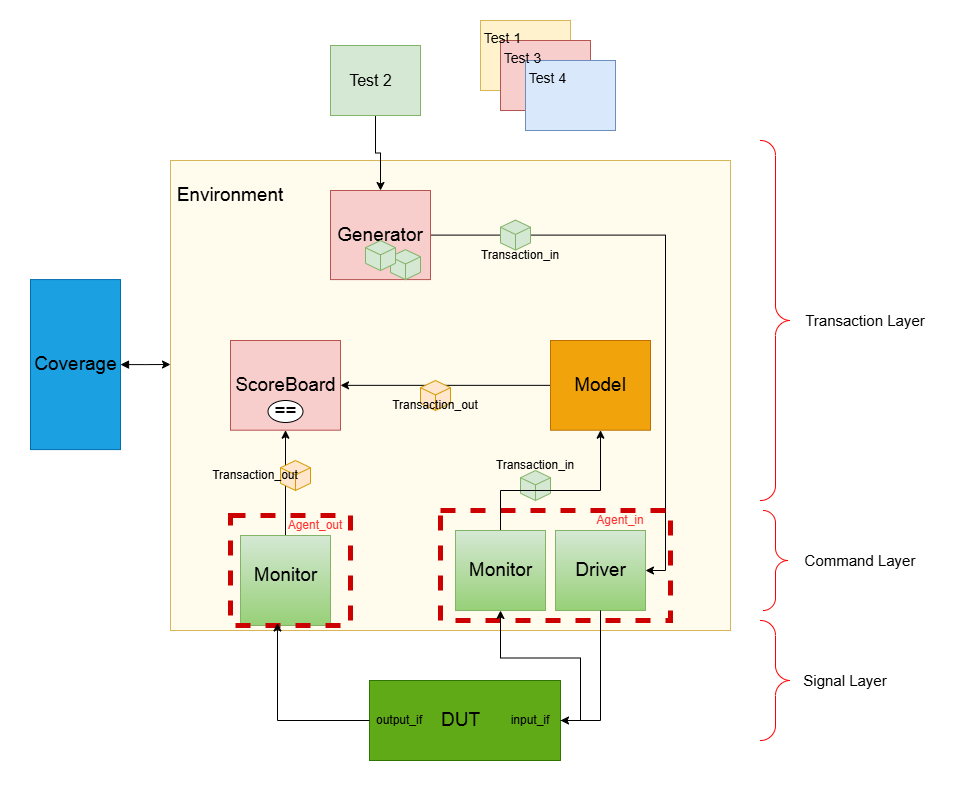

The diagram above was exported from draw.io. Its source (the exported page's mxGraphModel, read from the mxfile embedded in the PNG):
<mxGraphModel dx="2253" dy="849" grid="1" gridSize="10" guides="1" tooltips="1" connect="1" arrows="1" fold="1" page="1" pageScale="1" pageWidth="827" pageHeight="1169" math="0" shadow="0">
  <root>
    <mxCell id="0" />
    <mxCell id="1" parent="0" />
    <mxCell id="_kflGXx_-B61mRQ7hy3U-2" value="" style="rounded=0;whiteSpace=wrap;html=1;container=1;fillColor=#FFFCEE;strokeColor=#d6b656;fontSize=19;" parent="1" vertex="1">
      <mxGeometry x="120" y="200" width="560" height="470" as="geometry" />
    </mxCell>
    <mxCell id="_kflGXx_-B61mRQ7hy3U-4" value="Environment" style="text;html=1;align=center;verticalAlign=middle;whiteSpace=wrap;rounded=0;fontSize=19;" parent="_kflGXx_-B61mRQ7hy3U-2" vertex="1">
      <mxGeometry x="0.01" y="0.02" width="119.99" height="69.98" as="geometry" />
    </mxCell>
    <mxCell id="_kflGXx_-B61mRQ7hy3U-38" style="edgeStyle=orthogonalEdgeStyle;rounded=0;orthogonalLoop=1;jettySize=auto;html=1;entryX=1;entryY=0.5;entryDx=0;entryDy=0;fontSize=19;" parent="_kflGXx_-B61mRQ7hy3U-2" source="_kflGXx_-B61mRQ7hy3U-5" target="_kflGXx_-B61mRQ7hy3U-7" edge="1">
      <mxGeometry relative="1" as="geometry" />
    </mxCell>
    <mxCell id="_kflGXx_-B61mRQ7hy3U-5" value="" style="rounded=0;whiteSpace=wrap;html=1;container=1;fillColor=#f8cecc;strokeColor=#b85450;fontSize=19;" parent="_kflGXx_-B61mRQ7hy3U-2" vertex="1">
      <mxGeometry x="160" y="30" width="100" height="89.09" as="geometry" />
    </mxCell>
    <mxCell id="_kflGXx_-B61mRQ7hy3U-6" value="Generator" style="text;html=1;align=center;verticalAlign=middle;whiteSpace=wrap;rounded=0;fontSize=19;" parent="_kflGXx_-B61mRQ7hy3U-5" vertex="1">
      <mxGeometry x="25.00175438596491" y="22.273712083333333" width="50" height="44.544999999999995" as="geometry" />
    </mxCell>
    <mxCell id="_kflGXx_-B61mRQ7hy3U-41" value="" style="html=1;shape=mxgraph.basic.isocube;isoAngle=15;fillColor=#d5e8d4;strokeColor=#82b366;fontSize=19;" parent="_kflGXx_-B61mRQ7hy3U-5" vertex="1">
      <mxGeometry x="60" y="59.09" width="30" height="30" as="geometry" />
    </mxCell>
    <mxCell id="_kflGXx_-B61mRQ7hy3U-42" value="" style="html=1;shape=mxgraph.basic.isocube;isoAngle=15;fillColor=#d5e8d4;strokeColor=#82b366;fontSize=19;" parent="_kflGXx_-B61mRQ7hy3U-5" vertex="1">
      <mxGeometry x="35" y="50" width="30" height="30" as="geometry" />
    </mxCell>
    <mxCell id="_kflGXx_-B61mRQ7hy3U-13" value="" style="rounded=0;whiteSpace=wrap;html=1;container=1;fillColor=#f8cecc;strokeColor=#b85450;fontSize=19;" parent="_kflGXx_-B61mRQ7hy3U-2" vertex="1">
      <mxGeometry x="60" y="180" width="110" height="89.69" as="geometry" />
    </mxCell>
    <mxCell id="_kflGXx_-B61mRQ7hy3U-14" value="ScoreBoard" style="text;html=1;align=center;verticalAlign=middle;whiteSpace=wrap;rounded=0;fontSize=19;" parent="_kflGXx_-B61mRQ7hy3U-13" vertex="1">
      <mxGeometry x="27.501929824561405" y="22.42242048758865" width="55" height="44.84499999999999" as="geometry" />
    </mxCell>
    <mxCell id="_kflGXx_-B61mRQ7hy3U-45" value="==" style="ellipse;whiteSpace=wrap;html=1;fontSize=19;" parent="_kflGXx_-B61mRQ7hy3U-13" vertex="1">
      <mxGeometry x="37.5" y="60" width="35" height="22" as="geometry" />
    </mxCell>
    <mxCell id="_kflGXx_-B61mRQ7hy3U-37" style="edgeStyle=orthogonalEdgeStyle;rounded=0;orthogonalLoop=1;jettySize=auto;html=1;fontSize=19;" parent="_kflGXx_-B61mRQ7hy3U-2" source="_kflGXx_-B61mRQ7hy3U-11" target="_kflGXx_-B61mRQ7hy3U-13" edge="1">
      <mxGeometry relative="1" as="geometry" />
    </mxCell>
    <mxCell id="_kflGXx_-B61mRQ7hy3U-11" value="" style="rounded=0;whiteSpace=wrap;html=1;container=1;fillColor=#f0a30a;strokeColor=#BD7000;fontColor=#000000;fontSize=19;" parent="_kflGXx_-B61mRQ7hy3U-2" vertex="1">
      <mxGeometry x="380" y="180" width="100" height="89.69" as="geometry" />
    </mxCell>
    <mxCell id="_kflGXx_-B61mRQ7hy3U-12" value="Model" style="text;html=1;align=center;verticalAlign=middle;whiteSpace=wrap;rounded=0;fontSize=19;" parent="_kflGXx_-B61mRQ7hy3U-11" vertex="1">
      <mxGeometry x="25.00175438596491" y="22.423737083333332" width="50" height="44.845" as="geometry" />
    </mxCell>
    <mxCell id="_kflGXx_-B61mRQ7hy3U-59" style="edgeStyle=orthogonalEdgeStyle;rounded=0;orthogonalLoop=1;jettySize=auto;html=1;exitX=0.5;exitY=0;exitDx=0;exitDy=0;entryX=0.5;entryY=1;entryDx=0;entryDy=0;fontSize=19;" parent="_kflGXx_-B61mRQ7hy3U-2" source="_kflGXx_-B61mRQ7hy3U-9" target="_kflGXx_-B61mRQ7hy3U-13" edge="1">
      <mxGeometry relative="1" as="geometry" />
    </mxCell>
    <mxCell id="_kflGXx_-B61mRQ7hy3U-9" value="" style="rounded=0;whiteSpace=wrap;html=1;container=1;fillColor=#d5e8d4;strokeColor=#82b366;gradientColor=#97d077;fontSize=19;" parent="_kflGXx_-B61mRQ7hy3U-2" vertex="1">
      <mxGeometry x="70" y="375" width="90" height="90" as="geometry" />
    </mxCell>
    <mxCell id="_kflGXx_-B61mRQ7hy3U-10" value="Monitor" style="text;html=1;align=center;verticalAlign=middle;whiteSpace=wrap;rounded=0;fontSize=19;" parent="_kflGXx_-B61mRQ7hy3U-9" vertex="1">
      <mxGeometry x="22.501578947368422" y="20.00333333333333" width="45" height="40" as="geometry" />
    </mxCell>
    <mxCell id="_kflGXx_-B61mRQ7hy3U-7" value="" style="rounded=0;whiteSpace=wrap;html=1;container=1;fillColor=#d5e8d4;strokeColor=#82b366;gradientColor=#97d077;fontSize=19;" parent="_kflGXx_-B61mRQ7hy3U-2" vertex="1">
      <mxGeometry x="385" y="370" width="90" height="80" as="geometry" />
    </mxCell>
    <mxCell id="_kflGXx_-B61mRQ7hy3U-8" value="Driver" style="text;html=1;align=center;verticalAlign=middle;whiteSpace=wrap;rounded=0;fontSize=19;" parent="_kflGXx_-B61mRQ7hy3U-7" vertex="1">
      <mxGeometry x="22.501578947368422" y="20.00333333333333" width="45" height="40" as="geometry" />
    </mxCell>
    <mxCell id="_kflGXx_-B61mRQ7hy3U-43" value="" style="html=1;shape=mxgraph.basic.isocube;isoAngle=15;fillColor=#d5e8d4;strokeColor=#82b366;fontSize=19;" parent="_kflGXx_-B61mRQ7hy3U-2" vertex="1">
      <mxGeometry x="330" y="59.55000000000001" width="30" height="30" as="geometry" />
    </mxCell>
    <mxCell id="_kflGXx_-B61mRQ7hy3U-19" value="" style="html=1;shape=mxgraph.basic.isocube;isoAngle=15;fillColor=#ffe6cc;strokeColor=#d79b00;fontSize=19;" parent="_kflGXx_-B61mRQ7hy3U-2" vertex="1">
      <mxGeometry x="110" y="300" width="30" height="30" as="geometry" />
    </mxCell>
    <mxCell id="_kflGXx_-B61mRQ7hy3U-50" value="" style="html=1;shape=mxgraph.basic.isocube;isoAngle=15;fillColor=#ffe6cc;strokeColor=#d79b00;fontSize=19;" parent="_kflGXx_-B61mRQ7hy3U-2" vertex="1">
      <mxGeometry x="250" y="220" width="30" height="30" as="geometry" />
    </mxCell>
    <mxCell id="lv9PvTq4k_fManaiE2E3-8" value="" style="html=1;shape=mxgraph.basic.isocube;isoAngle=15;fillColor=#d5e8d4;strokeColor=#82b366;fontSize=19;" parent="_kflGXx_-B61mRQ7hy3U-2" vertex="1">
      <mxGeometry x="350" y="310" width="30" height="30" as="geometry" />
    </mxCell>
    <mxCell id="lv9PvTq4k_fManaiE2E3-9" value="" style="rounded=0;whiteSpace=wrap;html=1;dashed=1;fillColor=none;strokeColor=#CC0000;strokeWidth=5;" parent="_kflGXx_-B61mRQ7hy3U-2" vertex="1">
      <mxGeometry x="270" y="350" width="230" height="110" as="geometry" />
    </mxCell>
    <mxCell id="sQFDhrMsJ9mxmWuycXtJ-1" value="Transaction_in" style="text;html=1;align=center;verticalAlign=middle;whiteSpace=wrap;rounded=0;" parent="_kflGXx_-B61mRQ7hy3U-2" vertex="1">
      <mxGeometry x="320" y="80.00000000000003" width="60" height="30" as="geometry" />
    </mxCell>
    <mxCell id="sQFDhrMsJ9mxmWuycXtJ-2" value="Transaction_out" style="text;html=1;align=center;verticalAlign=middle;whiteSpace=wrap;rounded=0;" parent="_kflGXx_-B61mRQ7hy3U-2" vertex="1">
      <mxGeometry x="235" y="230" width="60" height="30" as="geometry" />
    </mxCell>
    <mxCell id="sQFDhrMsJ9mxmWuycXtJ-4" value="Transaction_in" style="text;html=1;align=center;verticalAlign=middle;whiteSpace=wrap;rounded=0;" parent="_kflGXx_-B61mRQ7hy3U-2" vertex="1">
      <mxGeometry x="335" y="290" width="60" height="30" as="geometry" />
    </mxCell>
    <mxCell id="sQFDhrMsJ9mxmWuycXtJ-5" value="Transaction_out" style="text;html=1;align=center;verticalAlign=middle;whiteSpace=wrap;rounded=0;" parent="_kflGXx_-B61mRQ7hy3U-2" vertex="1">
      <mxGeometry x="55" y="300" width="60" height="30" as="geometry" />
    </mxCell>
    <mxCell id="sQFDhrMsJ9mxmWuycXtJ-6" value="Agent_in" style="text;html=1;align=center;verticalAlign=middle;whiteSpace=wrap;rounded=0;fontColor=#FF3333;" parent="_kflGXx_-B61mRQ7hy3U-2" vertex="1">
      <mxGeometry x="420" y="345" width="60" height="30" as="geometry" />
    </mxCell>
    <mxCell id="sQFDhrMsJ9mxmWuycXtJ-9" value="Agent_out" style="text;html=1;align=center;verticalAlign=middle;whiteSpace=wrap;rounded=0;fontColor=#FF3333;" parent="_kflGXx_-B61mRQ7hy3U-2" vertex="1">
      <mxGeometry x="115" y="350" width="60" height="30" as="geometry" />
    </mxCell>
    <mxCell id="lv9PvTq4k_fManaiE2E3-10" value="" style="rounded=0;whiteSpace=wrap;html=1;dashed=1;fillColor=none;strokeColor=#CC0000;strokeWidth=5;" parent="_kflGXx_-B61mRQ7hy3U-2" vertex="1">
      <mxGeometry x="60" y="355" width="120" height="110" as="geometry" />
    </mxCell>
    <mxCell id="_kflGXx_-B61mRQ7hy3U-15" value="" style="rounded=0;whiteSpace=wrap;html=1;container=1;fillColor=#60a917;fontColor=#ffffff;strokeColor=#2D7600;fontSize=19;" parent="1" vertex="1">
      <mxGeometry x="319" y="720" width="191" height="80" as="geometry" />
    </mxCell>
    <mxCell id="_kflGXx_-B61mRQ7hy3U-16" value="DUT" style="text;html=1;align=center;verticalAlign=middle;whiteSpace=wrap;rounded=0;fontSize=19;" parent="_kflGXx_-B61mRQ7hy3U-15" vertex="1">
      <mxGeometry x="43.50333333333333" y="20.00333333333333" width="95" height="40" as="geometry" />
    </mxCell>
    <mxCell id="lv9PvTq4k_fManaiE2E3-2" value="input_if" style="text;html=1;align=center;verticalAlign=middle;whiteSpace=wrap;rounded=0;" parent="_kflGXx_-B61mRQ7hy3U-15" vertex="1">
      <mxGeometry x="131" y="25" width="60" height="30" as="geometry" />
    </mxCell>
    <mxCell id="lv9PvTq4k_fManaiE2E3-3" value="output_if" style="text;html=1;align=center;verticalAlign=middle;whiteSpace=wrap;rounded=0;" parent="_kflGXx_-B61mRQ7hy3U-15" vertex="1">
      <mxGeometry y="25" width="60" height="30" as="geometry" />
    </mxCell>
    <mxCell id="_kflGXx_-B61mRQ7hy3U-58" style="edgeStyle=orthogonalEdgeStyle;rounded=0;orthogonalLoop=1;jettySize=auto;html=1;exitX=0.5;exitY=1;exitDx=0;exitDy=0;entryX=0.5;entryY=0;entryDx=0;entryDy=0;fontSize=17;" parent="1" source="_kflGXx_-B61mRQ7hy3U-20" target="_kflGXx_-B61mRQ7hy3U-5" edge="1">
      <mxGeometry relative="1" as="geometry" />
    </mxCell>
    <mxCell id="_kflGXx_-B61mRQ7hy3U-20" value="" style="rounded=0;whiteSpace=wrap;html=1;container=1;fillColor=#d5e8d4;strokeColor=#82b366;fontSize=17;" parent="1" vertex="1">
      <mxGeometry x="280" y="85" width="90" height="70" as="geometry" />
    </mxCell>
    <mxCell id="_kflGXx_-B61mRQ7hy3U-21" value="Test 2" style="text;html=1;align=center;verticalAlign=middle;whiteSpace=wrap;rounded=0;fontSize=16;" parent="_kflGXx_-B61mRQ7hy3U-20" vertex="1">
      <mxGeometry x="17.501578947368422" y="17.502916666666664" width="45" height="35" as="geometry" />
    </mxCell>
    <mxCell id="_kflGXx_-B61mRQ7hy3U-25" value="" style="rounded=0;whiteSpace=wrap;html=1;container=1;fillColor=#1ba1e2;fontColor=#ffffff;strokeColor=#006EAF;fontSize=19;" parent="1" vertex="1">
      <mxGeometry x="-20" y="319.09" width="90" height="170" as="geometry" />
    </mxCell>
    <mxCell id="_kflGXx_-B61mRQ7hy3U-26" value="Coverage" style="text;html=1;align=center;verticalAlign=middle;whiteSpace=wrap;rounded=0;fontSize=19;" parent="_kflGXx_-B61mRQ7hy3U-25" vertex="1">
      <mxGeometry x="22.501578947368422" y="42.497083333333336" width="45" height="85" as="geometry" />
    </mxCell>
    <mxCell id="_kflGXx_-B61mRQ7hy3U-29" value="" style="rounded=0;whiteSpace=wrap;html=1;container=0;fillColor=#fff2cc;strokeColor=#d6b656;fontSize=14;" parent="1" vertex="1">
      <mxGeometry x="430" y="60" width="90" height="70" as="geometry" />
    </mxCell>
    <mxCell id="_kflGXx_-B61mRQ7hy3U-31" value="" style="rounded=0;whiteSpace=wrap;html=1;container=0;fillColor=#f8cecc;strokeColor=#b85450;fontSize=14;" parent="1" vertex="1">
      <mxGeometry x="450" y="80" width="90" height="70" as="geometry" />
    </mxCell>
    <mxCell id="_kflGXx_-B61mRQ7hy3U-33" value="" style="rounded=0;whiteSpace=wrap;html=1;container=0;fillColor=#dae8fc;strokeColor=#6c8ebf;fontSize=17;" parent="1" vertex="1">
      <mxGeometry x="475" y="100" width="90" height="70" as="geometry" />
    </mxCell>
    <mxCell id="_kflGXx_-B61mRQ7hy3U-30" value="Test 1" style="text;html=1;align=center;verticalAlign=middle;whiteSpace=wrap;rounded=0;container=0;fontSize=14;" parent="1" vertex="1">
      <mxGeometry x="430.00157894736844" y="60.002916666666664" width="45" height="35" as="geometry" />
    </mxCell>
    <mxCell id="_kflGXx_-B61mRQ7hy3U-32" value="Test 3" style="text;html=1;align=center;verticalAlign=middle;whiteSpace=wrap;rounded=0;container=0;fontSize=14;" parent="1" vertex="1">
      <mxGeometry x="450.00157894736844" y="80.00291666666666" width="45" height="35" as="geometry" />
    </mxCell>
    <mxCell id="_kflGXx_-B61mRQ7hy3U-34" value="Test 4" style="text;html=1;align=center;verticalAlign=middle;whiteSpace=wrap;rounded=0;container=0;fontSize=14;" parent="1" vertex="1">
      <mxGeometry x="475.00157894736844" y="100.00291666666666" width="45" height="35" as="geometry" />
    </mxCell>
    <mxCell id="_kflGXx_-B61mRQ7hy3U-52" style="edgeStyle=orthogonalEdgeStyle;rounded=0;orthogonalLoop=1;jettySize=auto;html=1;entryX=0.411;entryY=0.972;entryDx=0;entryDy=0;entryPerimeter=0;fontSize=19;" parent="1" source="_kflGXx_-B61mRQ7hy3U-15" target="_kflGXx_-B61mRQ7hy3U-9" edge="1">
      <mxGeometry relative="1" as="geometry" />
    </mxCell>
    <mxCell id="_kflGXx_-B61mRQ7hy3U-53" style="edgeStyle=orthogonalEdgeStyle;rounded=0;orthogonalLoop=1;jettySize=auto;html=1;entryX=1;entryY=0.5;entryDx=0;entryDy=0;fontSize=19;" parent="1" source="_kflGXx_-B61mRQ7hy3U-7" target="_kflGXx_-B61mRQ7hy3U-15" edge="1">
      <mxGeometry relative="1" as="geometry" />
    </mxCell>
    <mxCell id="_kflGXx_-B61mRQ7hy3U-57" style="edgeStyle=orthogonalEdgeStyle;rounded=0;orthogonalLoop=1;jettySize=auto;html=1;entryX=0;entryY=0.434;entryDx=0;entryDy=0;entryPerimeter=0;startArrow=block;startFill=1;fontSize=19;" parent="1" source="_kflGXx_-B61mRQ7hy3U-25" target="_kflGXx_-B61mRQ7hy3U-2" edge="1">
      <mxGeometry relative="1" as="geometry" />
    </mxCell>
    <mxCell id="lv9PvTq4k_fManaiE2E3-7" style="edgeStyle=orthogonalEdgeStyle;rounded=0;orthogonalLoop=1;jettySize=auto;html=1;" parent="1" source="lv9PvTq4k_fManaiE2E3-5" target="_kflGXx_-B61mRQ7hy3U-11" edge="1">
      <mxGeometry relative="1" as="geometry">
        <Array as="points">
          <mxPoint x="450" y="530" />
          <mxPoint x="550" y="530" />
        </Array>
      </mxGeometry>
    </mxCell>
    <mxCell id="lv9PvTq4k_fManaiE2E3-5" value="" style="rounded=0;whiteSpace=wrap;html=1;container=1;fillColor=#d5e8d4;strokeColor=#82b366;gradientColor=#97d077;fontSize=19;" parent="1" vertex="1">
      <mxGeometry x="405" y="570" width="90" height="80" as="geometry" />
    </mxCell>
    <mxCell id="lv9PvTq4k_fManaiE2E3-6" value="Monitor" style="text;html=1;align=center;verticalAlign=middle;whiteSpace=wrap;rounded=0;fontSize=19;" parent="lv9PvTq4k_fManaiE2E3-5" vertex="1">
      <mxGeometry x="22.501578947368422" y="20.00333333333333" width="45" height="40" as="geometry" />
    </mxCell>
    <mxCell id="lv9PvTq4k_fManaiE2E3-4" style="edgeStyle=orthogonalEdgeStyle;rounded=0;orthogonalLoop=1;jettySize=auto;html=1;exitX=1;exitY=0.5;exitDx=0;exitDy=0;entryX=0.5;entryY=1;entryDx=0;entryDy=0;" parent="1" source="lv9PvTq4k_fManaiE2E3-2" target="lv9PvTq4k_fManaiE2E3-5" edge="1">
      <mxGeometry relative="1" as="geometry">
        <mxPoint x="640" y="750" as="targetPoint" />
      </mxGeometry>
    </mxCell>
    <mxCell id="sQFDhrMsJ9mxmWuycXtJ-10" value="" style="labelPosition=right;align=left;strokeWidth=1;shape=mxgraph.mockup.markup.curlyBrace;html=1;shadow=0;dashed=0;strokeColor=#FF0000;direction=south;fontColor=#FF0000;" parent="1" vertex="1">
      <mxGeometry x="710" y="660" width="30" height="120" as="geometry" />
    </mxCell>
    <mxCell id="sQFDhrMsJ9mxmWuycXtJ-11" value="Signal Layer" style="text;html=1;align=center;verticalAlign=middle;whiteSpace=wrap;rounded=0;fontSize=15;" parent="1" vertex="1">
      <mxGeometry x="750" y="705" width="90" height="30" as="geometry" />
    </mxCell>
    <mxCell id="sQFDhrMsJ9mxmWuycXtJ-12" value="" style="labelPosition=right;align=left;strokeWidth=1;shape=mxgraph.mockup.markup.curlyBrace;html=1;shadow=0;dashed=0;strokeColor=#FF0000;direction=south;fontColor=#FF0000;" parent="1" vertex="1">
      <mxGeometry x="710" y="550" width="30" height="100" as="geometry" />
    </mxCell>
    <mxCell id="sQFDhrMsJ9mxmWuycXtJ-13" value="Command Layer" style="text;html=1;align=center;verticalAlign=middle;whiteSpace=wrap;rounded=0;fontSize=15;" parent="1" vertex="1">
      <mxGeometry x="750" y="585" width="120" height="30" as="geometry" />
    </mxCell>
    <mxCell id="sQFDhrMsJ9mxmWuycXtJ-14" value="" style="labelPosition=right;align=left;strokeWidth=1;shape=mxgraph.mockup.markup.curlyBrace;html=1;shadow=0;dashed=0;strokeColor=#FF0000;direction=south;fontColor=#FF0000;" parent="1" vertex="1">
      <mxGeometry x="710" y="180" width="30" height="360" as="geometry" />
    </mxCell>
    <mxCell id="sQFDhrMsJ9mxmWuycXtJ-15" value="Transaction Layer" style="text;html=1;align=center;verticalAlign=middle;whiteSpace=wrap;rounded=0;fontSize=15;" parent="1" vertex="1">
      <mxGeometry x="750" y="345" width="130" height="30" as="geometry" />
    </mxCell>
    <mxCell id="uUsZLIyMMOxUzwRLs4w6-1" value="" style="rounded=0;whiteSpace=wrap;html=1;fillColor=none;strokeColor=none;" parent="1" vertex="1">
      <mxGeometry x="-50" y="40" width="960" height="790" as="geometry" />
    </mxCell>
  </root>
</mxGraphModel>